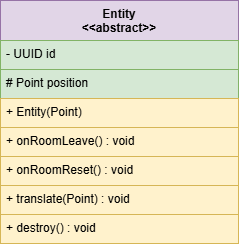

The diagram above was exported from draw.io. Its source (the exported page's mxGraphModel, read from the mxfile embedded in the PNG):
<mxGraphModel dx="1240" dy="676" grid="1" gridSize="10" guides="1" tooltips="1" connect="1" arrows="1" fold="1" page="1" pageScale="1" pageWidth="827" pageHeight="1169" math="0" shadow="0">
  <root>
    <mxCell id="0" />
    <mxCell id="1" parent="0" />
    <mxCell id="llwOZOkrHwTmBAqdM6UH-94" parent="1" style="swimlane;fontStyle=1;align=center;verticalAlign=top;childLayout=stackLayout;horizontal=1;startSize=40;horizontalStack=0;resizeParent=1;resizeParentMax=0;resizeLast=0;collapsible=0;marginBottom=0;fillColor=#e1d5e7;strokeColor=#9673a6;" value="Entity&#10;&lt;&lt;abstract&gt;&gt;" vertex="1">
      <mxGeometry height="243" width="238" x="295" y="40" as="geometry" />
    </mxCell>
    <mxCell id="llwOZOkrHwTmBAqdM6UH-95" parent="llwOZOkrHwTmBAqdM6UH-94" style="text;align=left;verticalAlign=top;spacingLeft=4;spacingRight=4;overflow=hidden;rotatable=0;points=[[0,0.5],[1,0.5]];portConstraint=eastwest;fillColor=#d5e8d4;strokeColor=#82b366;" value="- UUID id" vertex="1">
      <mxGeometry height="29" width="238" y="40" as="geometry" />
    </mxCell>
    <mxCell id="llwOZOkrHwTmBAqdM6UH-96" parent="llwOZOkrHwTmBAqdM6UH-94" style="text;align=left;verticalAlign=top;spacingLeft=4;spacingRight=4;overflow=hidden;rotatable=0;points=[[0,0.5],[1,0.5]];portConstraint=eastwest;fillColor=#d5e8d4;strokeColor=#82b366;" value="# Point position" vertex="1">
      <mxGeometry height="29" width="238" y="69" as="geometry" />
    </mxCell>
    <mxCell id="llwOZOkrHwTmBAqdM6UH-101" parent="llwOZOkrHwTmBAqdM6UH-94" style="text;align=left;verticalAlign=top;spacingLeft=4;spacingRight=4;overflow=hidden;rotatable=0;points=[[0,0.5],[1,0.5]];portConstraint=eastwest;fillColor=#fff2cc;strokeColor=#d6b656;" value="+ Entity(Point)" vertex="1">
      <mxGeometry height="29" width="238" y="98" as="geometry" />
    </mxCell>
    <mxCell id="llwOZOkrHwTmBAqdM6UH-103" parent="llwOZOkrHwTmBAqdM6UH-94" style="text;align=left;verticalAlign=top;spacingLeft=4;spacingRight=4;overflow=hidden;rotatable=0;points=[[0,0.5],[1,0.5]];portConstraint=eastwest;fillColor=#fff2cc;strokeColor=#d6b656;" value="+ onRoomLeave() : void" vertex="1">
      <mxGeometry height="29" width="238" y="127" as="geometry" />
    </mxCell>
    <mxCell id="llwOZOkrHwTmBAqdM6UH-105" parent="llwOZOkrHwTmBAqdM6UH-94" style="text;align=left;verticalAlign=top;spacingLeft=4;spacingRight=4;overflow=hidden;rotatable=0;points=[[0,0.5],[1,0.5]];portConstraint=eastwest;fillColor=#fff2cc;strokeColor=#d6b656;" value="+ onRoomReset() : void" vertex="1">
      <mxGeometry height="29" width="238" y="156" as="geometry" />
    </mxCell>
    <mxCell id="llwOZOkrHwTmBAqdM6UH-104" parent="llwOZOkrHwTmBAqdM6UH-94" style="text;align=left;verticalAlign=top;spacingLeft=4;spacingRight=4;overflow=hidden;rotatable=0;points=[[0,0.5],[1,0.5]];portConstraint=eastwest;fillColor=#fff2cc;strokeColor=#d6b656;" value="+ translate(Point) : void" vertex="1">
      <mxGeometry height="29" width="238" y="185" as="geometry" />
    </mxCell>
    <mxCell id="llwOZOkrHwTmBAqdM6UH-106" parent="llwOZOkrHwTmBAqdM6UH-94" style="text;align=left;verticalAlign=top;spacingLeft=4;spacingRight=4;overflow=hidden;rotatable=0;points=[[0,0.5],[1,0.5]];portConstraint=eastwest;fillColor=#fff2cc;strokeColor=#d6b656;" value="+ destroy() : void" vertex="1">
      <mxGeometry height="29" width="238" y="214" as="geometry" />
    </mxCell>
  </root>
</mxGraphModel>